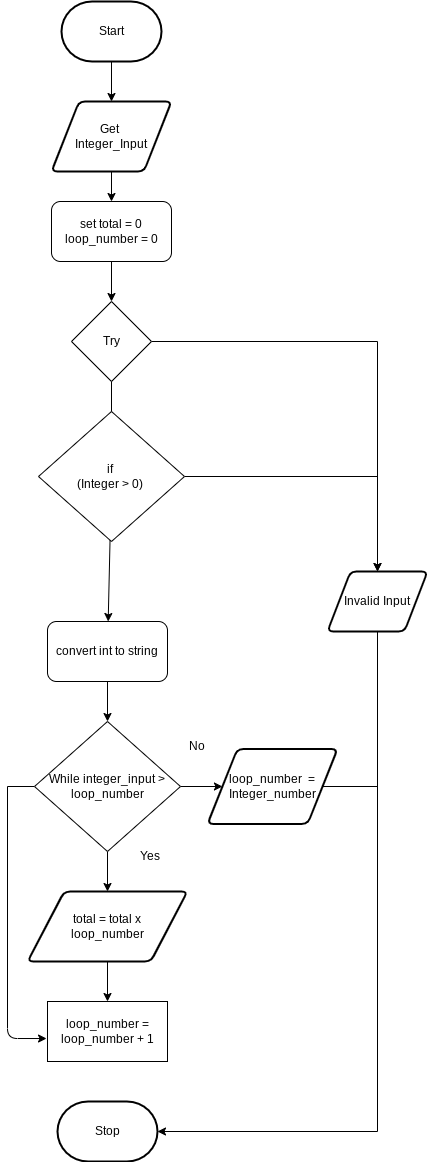

The diagram above was exported from draw.io. Its source (the exported page's mxGraphModel, read from the mxfile embedded in the PNG):
<mxGraphModel dx="699" dy="1829" grid="1" gridSize="10" guides="1" tooltips="1" connect="1" arrows="1" fold="1" page="1" pageScale="1" pageWidth="827" pageHeight="1169" math="0" shadow="0">
  <root>
    <mxCell id="0" />
    <mxCell id="1" parent="0" />
    <mxCell id="28" value="" style="edgeStyle=none;rounded=0;html=1;" parent="1" source="3" target="19" edge="1">
      <mxGeometry relative="1" as="geometry" />
    </mxCell>
    <mxCell id="3" value="Start" style="strokeWidth=2;html=1;shape=mxgraph.flowchart.terminator;whiteSpace=wrap;" parent="1" vertex="1">
      <mxGeometry x="364" y="-780" width="100" height="60" as="geometry" />
    </mxCell>
    <mxCell id="10" value="Stop" style="strokeWidth=2;html=1;shape=mxgraph.flowchart.terminator;whiteSpace=wrap;rounded=1;" parent="1" vertex="1">
      <mxGeometry x="360" y="320" width="100" height="60" as="geometry" />
    </mxCell>
    <mxCell id="16" value="" style="edgeStyle=none;html=1;startArrow=none;" parent="1" source="51" target="13" edge="1">
      <mxGeometry relative="1" as="geometry" />
    </mxCell>
    <mxCell id="17" style="edgeStyle=none;html=1;entryX=0.5;entryY=0;entryDx=0;entryDy=0;rounded=0;" parent="1" source="11" target="12" edge="1">
      <mxGeometry relative="1" as="geometry">
        <Array as="points">
          <mxPoint x="680" y="-440" />
          <mxPoint x="680" y="-250" />
        </Array>
      </mxGeometry>
    </mxCell>
    <mxCell id="11" value="Try" style="rhombus;whiteSpace=wrap;html=1;" parent="1" vertex="1">
      <mxGeometry x="374" y="-480" width="80" height="80" as="geometry" />
    </mxCell>
    <mxCell id="39" style="edgeStyle=none;rounded=0;html=1;entryX=1;entryY=0.5;entryDx=0;entryDy=0;entryPerimeter=0;" parent="1" source="12" target="10" edge="1">
      <mxGeometry relative="1" as="geometry">
        <Array as="points">
          <mxPoint x="680" y="350" />
        </Array>
      </mxGeometry>
    </mxCell>
    <mxCell id="12" value="Invalid Input" style="shape=parallelogram;html=1;strokeWidth=2;perimeter=parallelogramPerimeter;whiteSpace=wrap;rounded=1;arcSize=12;size=0.23;" parent="1" vertex="1">
      <mxGeometry x="630" y="-210" width="100" height="60" as="geometry" />
    </mxCell>
    <mxCell id="35" value="" style="edgeStyle=none;rounded=0;html=1;" parent="1" source="13" target="23" edge="1">
      <mxGeometry relative="1" as="geometry" />
    </mxCell>
    <mxCell id="13" value="convert int to string" style="rounded=1;whiteSpace=wrap;html=1;" parent="1" vertex="1">
      <mxGeometry x="350" y="-160" width="120" height="60" as="geometry" />
    </mxCell>
    <mxCell id="29" value="" style="edgeStyle=none;rounded=0;html=1;" parent="1" source="19" target="22" edge="1">
      <mxGeometry relative="1" as="geometry" />
    </mxCell>
    <mxCell id="19" value="Get &lt;br&gt;Integer_Input" style="shape=parallelogram;html=1;strokeWidth=2;perimeter=parallelogramPerimeter;whiteSpace=wrap;rounded=1;arcSize=12;size=0.23;" parent="1" vertex="1">
      <mxGeometry x="354" y="-680" width="120" height="70" as="geometry" />
    </mxCell>
    <mxCell id="30" value="" style="edgeStyle=none;rounded=0;html=1;" parent="1" source="22" target="11" edge="1">
      <mxGeometry relative="1" as="geometry" />
    </mxCell>
    <mxCell id="22" value="set total = 0&lt;br&gt;loop_number = 0" style="rounded=1;whiteSpace=wrap;html=1;" parent="1" vertex="1">
      <mxGeometry x="354" y="-580" width="120" height="60" as="geometry" />
    </mxCell>
    <mxCell id="33" value="" style="edgeStyle=none;rounded=0;html=1;" parent="1" source="23" target="24" edge="1">
      <mxGeometry relative="1" as="geometry" />
    </mxCell>
    <mxCell id="45" value="" style="edgeStyle=none;rounded=0;html=1;" parent="1" source="23" target="43" edge="1">
      <mxGeometry relative="1" as="geometry" />
    </mxCell>
    <mxCell id="47" style="edgeStyle=none;html=1;entryX=-0.008;entryY=0.617;entryDx=0;entryDy=0;entryPerimeter=0;" parent="1" target="27" edge="1">
      <mxGeometry relative="1" as="geometry">
        <mxPoint x="310" y="5" as="sourcePoint" />
        <Array as="points">
          <mxPoint x="310" y="257" />
        </Array>
      </mxGeometry>
    </mxCell>
    <mxCell id="48" style="edgeStyle=none;html=1;endArrow=none;endFill=0;" parent="1" source="23" edge="1">
      <mxGeometry relative="1" as="geometry">
        <mxPoint x="310" y="5" as="targetPoint" />
      </mxGeometry>
    </mxCell>
    <mxCell id="23" value="While integer_input &amp;gt; loop_number" style="rhombus;whiteSpace=wrap;html=1;" parent="1" vertex="1">
      <mxGeometry x="337" y="-60" width="146" height="130" as="geometry" />
    </mxCell>
    <mxCell id="31" value="" style="edgeStyle=none;rounded=0;html=1;" parent="1" source="24" target="27" edge="1">
      <mxGeometry relative="1" as="geometry" />
    </mxCell>
    <mxCell id="24" value="total = total x&lt;br&gt;loop_number" style="shape=parallelogram;html=1;strokeWidth=2;perimeter=parallelogramPerimeter;whiteSpace=wrap;rounded=1;arcSize=12;size=0.23;" parent="1" vertex="1">
      <mxGeometry x="330" y="110" width="160" height="70" as="geometry" />
    </mxCell>
    <mxCell id="27" value="loop_number = loop_number + 1" style="rounded=0;whiteSpace=wrap;html=1;" parent="1" vertex="1">
      <mxGeometry x="350" y="220" width="120" height="60" as="geometry" />
    </mxCell>
    <mxCell id="38" value="Yes&lt;br&gt;" style="text;html=1;strokeColor=none;fillColor=none;align=center;verticalAlign=middle;whiteSpace=wrap;rounded=0;" parent="1" vertex="1">
      <mxGeometry x="423" y="60" width="60" height="30" as="geometry" />
    </mxCell>
    <mxCell id="40" value="No" style="text;html=1;strokeColor=none;fillColor=none;align=center;verticalAlign=middle;whiteSpace=wrap;rounded=0;" parent="1" vertex="1">
      <mxGeometry x="470" y="-50" width="60" height="30" as="geometry" />
    </mxCell>
    <mxCell id="46" style="edgeStyle=none;rounded=0;html=1;endArrow=none;endFill=0;" parent="1" source="43" edge="1">
      <mxGeometry relative="1" as="geometry">
        <mxPoint x="680" y="5" as="targetPoint" />
      </mxGeometry>
    </mxCell>
    <mxCell id="43" value="loop_number&amp;nbsp; =&lt;br&gt;Integer_number" style="shape=parallelogram;html=1;strokeWidth=2;perimeter=parallelogramPerimeter;whiteSpace=wrap;rounded=1;arcSize=12;size=0.23;" parent="1" vertex="1">
      <mxGeometry x="510" y="-32.5" width="130" height="75" as="geometry" />
    </mxCell>
    <mxCell id="55" style="edgeStyle=none;html=1;entryX=0.5;entryY=0;entryDx=0;entryDy=0;exitX=1;exitY=0.5;exitDx=0;exitDy=0;rounded=0;" edge="1" parent="1" source="51" target="12">
      <mxGeometry relative="1" as="geometry">
        <Array as="points">
          <mxPoint x="680" y="-305" />
        </Array>
      </mxGeometry>
    </mxCell>
    <mxCell id="51" value="if&amp;nbsp;&lt;br&gt;(Integer &amp;gt; 0)&amp;nbsp;" style="rhombus;whiteSpace=wrap;html=1;" vertex="1" parent="1">
      <mxGeometry x="341" y="-370" width="146" height="130" as="geometry" />
    </mxCell>
    <mxCell id="54" value="" style="edgeStyle=none;html=1;endArrow=none;" edge="1" parent="1" source="11" target="51">
      <mxGeometry relative="1" as="geometry">
        <mxPoint x="413.4904458598726" y="-400.5095541401274" as="sourcePoint" />
        <mxPoint x="410.38709677419354" y="-160" as="targetPoint" />
      </mxGeometry>
    </mxCell>
  </root>
</mxGraphModel>